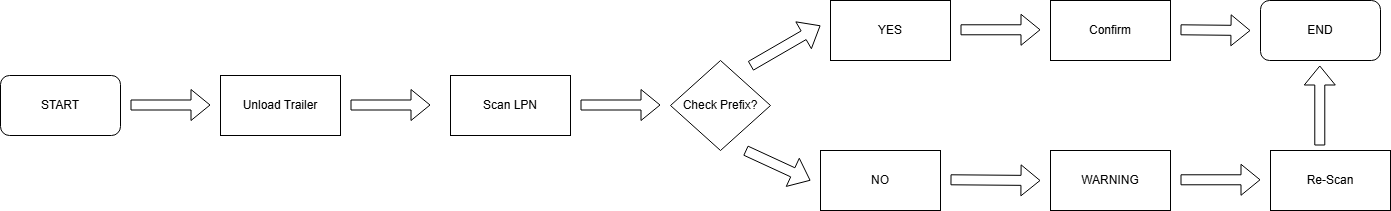

The diagram above was exported from draw.io. Its source (the exported page's mxGraphModel, read from the mxfile embedded in the PNG):
<mxGraphModel dx="1509" dy="860" grid="1" gridSize="10" guides="1" tooltips="1" connect="1" arrows="0" fold="1" page="1" pageScale="1" pageWidth="850" pageHeight="1100" math="0" shadow="0">
  <root>
    <mxCell id="0" />
    <mxCell id="1" parent="0" />
    <mxCell id="N0YXsDP8TTIcN9KxZ624-4" parent="1" style="rhombus;whiteSpace=wrap;html=1;" value="Check Prefix?" vertex="1">
      <mxGeometry height="90" width="100" x="710" y="515" as="geometry" />
    </mxCell>
    <mxCell id="N0YXsDP8TTIcN9KxZ624-16" parent="1" style="rounded=1;whiteSpace=wrap;html=1;" value="START" vertex="1">
      <mxGeometry height="60" width="120" x="40" y="530" as="geometry" />
    </mxCell>
    <mxCell id="N0YXsDP8TTIcN9KxZ624-17" parent="1" style="rounded=1;whiteSpace=wrap;html=1;" value="END" vertex="1">
      <mxGeometry height="60" width="120" x="1300" y="455" as="geometry" />
    </mxCell>
    <mxCell id="N0YXsDP8TTIcN9KxZ624-18" parent="1" style="rounded=0;whiteSpace=wrap;html=1;" value="Unload Trailer" vertex="1">
      <mxGeometry height="60" width="120" x="260" y="530" as="geometry" />
    </mxCell>
    <mxCell id="N0YXsDP8TTIcN9KxZ624-19" parent="1" style="rounded=0;whiteSpace=wrap;html=1;" value="Scan LPN" vertex="1">
      <mxGeometry height="60" width="120" x="490" y="530" as="geometry" />
    </mxCell>
    <mxCell id="N0YXsDP8TTIcN9KxZ624-20" edge="1" parent="1" style="shape=flexArrow;endArrow=classic;html=1;rounded=0;" value="">
      <mxGeometry height="50" relative="1" width="50" as="geometry">
        <mxPoint x="170" y="559.5" as="sourcePoint" />
        <mxPoint x="250" y="559.5" as="targetPoint" />
      </mxGeometry>
    </mxCell>
    <mxCell id="N0YXsDP8TTIcN9KxZ624-21" edge="1" parent="1" style="shape=flexArrow;endArrow=classic;html=1;rounded=0;" value="">
      <mxGeometry height="50" relative="1" width="50" as="geometry">
        <mxPoint x="390" y="559.5" as="sourcePoint" />
        <mxPoint x="470" y="559.5" as="targetPoint" />
      </mxGeometry>
    </mxCell>
    <mxCell id="N0YXsDP8TTIcN9KxZ624-22" edge="1" parent="1" style="shape=flexArrow;endArrow=classic;html=1;rounded=0;" value="">
      <mxGeometry height="50" relative="1" width="50" as="geometry">
        <mxPoint x="620" y="559.5" as="sourcePoint" />
        <mxPoint x="700" y="559.5" as="targetPoint" />
      </mxGeometry>
    </mxCell>
    <mxCell id="N0YXsDP8TTIcN9KxZ624-24" edge="1" parent="1" style="shape=flexArrow;endArrow=classic;html=1;rounded=0;" value="">
      <mxGeometry height="50" relative="1" width="50" as="geometry">
        <mxPoint x="790" y="520.5" as="sourcePoint" />
        <mxPoint x="860" y="480" as="targetPoint" />
      </mxGeometry>
    </mxCell>
    <mxCell id="N0YXsDP8TTIcN9KxZ624-25" parent="1" style="rounded=0;whiteSpace=wrap;html=1;" value="Confirm" vertex="1">
      <mxGeometry height="60" width="120" x="1090" y="455" as="geometry" />
    </mxCell>
    <mxCell id="N0YXsDP8TTIcN9KxZ624-26" edge="1" parent="1" style="shape=flexArrow;endArrow=classic;html=1;rounded=0;" value="">
      <mxGeometry height="50" relative="1" width="50" as="geometry">
        <mxPoint x="1000" y="484.29" as="sourcePoint" />
        <mxPoint x="1080" y="484.29" as="targetPoint" />
      </mxGeometry>
    </mxCell>
    <mxCell id="N0YXsDP8TTIcN9KxZ624-28" edge="1" parent="1" style="shape=flexArrow;endArrow=classic;html=1;rounded=0;" value="">
      <mxGeometry height="50" relative="1" width="50" as="geometry">
        <mxPoint x="1220" y="634.29" as="sourcePoint" />
        <mxPoint x="1300" y="634.29" as="targetPoint" />
      </mxGeometry>
    </mxCell>
    <mxCell id="N0YXsDP8TTIcN9KxZ624-29" parent="1" style="rounded=0;whiteSpace=wrap;html=1;" value="YES" vertex="1">
      <mxGeometry height="60" width="120" x="870" y="455" as="geometry" />
    </mxCell>
    <mxCell id="N0YXsDP8TTIcN9KxZ624-30" parent="1" style="rounded=0;whiteSpace=wrap;html=1;" value="NO" vertex="1">
      <mxGeometry height="60" width="120" x="860" y="605" as="geometry" />
    </mxCell>
    <mxCell id="N0YXsDP8TTIcN9KxZ624-31" edge="1" parent="1" style="shape=flexArrow;endArrow=classic;html=1;rounded=0;" value="">
      <mxGeometry height="50" relative="1" width="50" as="geometry">
        <mxPoint x="785" y="605" as="sourcePoint" />
        <mxPoint x="850" y="635" as="targetPoint" />
      </mxGeometry>
    </mxCell>
    <mxCell id="N0YXsDP8TTIcN9KxZ624-32" edge="1" parent="1" style="shape=flexArrow;endArrow=classic;html=1;rounded=0;" value="">
      <mxGeometry height="50" relative="1" width="50" as="geometry">
        <mxPoint x="990" y="634.29" as="sourcePoint" />
        <mxPoint x="1080" y="635" as="targetPoint" />
      </mxGeometry>
    </mxCell>
    <mxCell id="N0YXsDP8TTIcN9KxZ624-33" parent="1" style="rounded=0;whiteSpace=wrap;html=1;" value="WARNING" vertex="1">
      <mxGeometry height="60" width="120" x="1090" y="605" as="geometry" />
    </mxCell>
    <mxCell id="N0YXsDP8TTIcN9KxZ624-34" parent="1" style="rounded=0;whiteSpace=wrap;html=1;" value="Re-Scan" vertex="1">
      <mxGeometry height="60" width="120" x="1310" y="605" as="geometry" />
    </mxCell>
    <mxCell id="N0YXsDP8TTIcN9KxZ624-35" edge="1" parent="1" style="shape=flexArrow;endArrow=classic;html=1;rounded=0;" value="">
      <mxGeometry height="50" relative="1" width="50" as="geometry">
        <mxPoint x="1220" y="484.29" as="sourcePoint" />
        <mxPoint x="1290" y="485" as="targetPoint" />
      </mxGeometry>
    </mxCell>
    <mxCell id="N0YXsDP8TTIcN9KxZ624-36" edge="1" parent="1" style="shape=flexArrow;endArrow=classic;html=1;rounded=0;" value="">
      <mxGeometry height="50" relative="1" width="50" as="geometry">
        <mxPoint x="1359.29" y="600" as="sourcePoint" />
        <mxPoint x="1359.29" y="520" as="targetPoint" />
      </mxGeometry>
    </mxCell>
  </root>
</mxGraphModel>